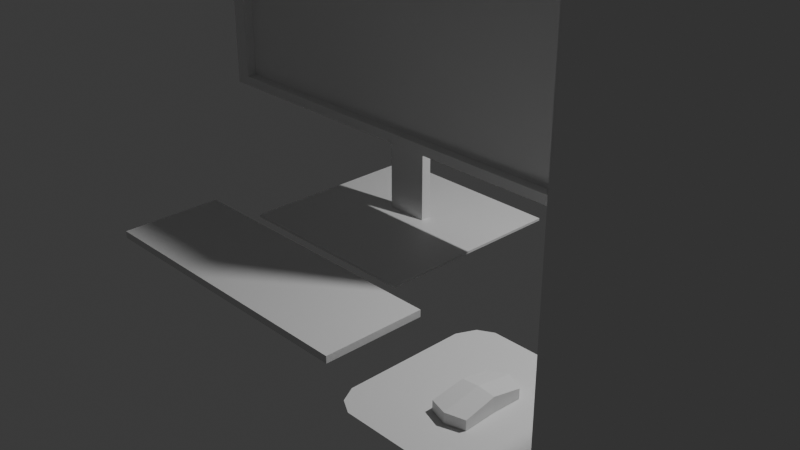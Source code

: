 # Source: Computer.blend  (saved by Blender 4.1.24; exported with 4.5.12 LTS)
import bpy
from mathutils import Matrix  # noqa: F401  (used for matrix-valued properties, if any)

bpy.ops.wm.read_factory_settings(use_empty=True)
scene = bpy.context.scene
scene.name = 'Scene'

# ---- collections
col_collection = bpy.data.collections.new('Collection'); scene.collection.children.link(col_collection)

# ---- materials (node trees are filled in below, after node groups)
mat_material = bpy.data.materials.new('Material')
mat_material.alpha_threshold = 0.0
mat_material.use_transparent_shadow = False
mat_material.roughness = 0.5
mat_material.line_color = (0.0, 0.0, 0.0, 1.0)

# ---- material node trees
mat_material.use_nodes = True; mat_material.node_tree.nodes.clear()
_N = mat_material.node_tree.nodes; _L = mat_material.node_tree.links
n0 = _N.new('ShaderNodeOutputMaterial'); n0.name = 'Material Output'; n0.location = (300, 300)
n1 = _N.new('ShaderNodeBsdfPrincipled'); n1.name = 'Principled BSDF'; n1.location = (10, 300)
n1.inputs[3].default_value = 1.45
_L.new(n1.outputs[0], n0.inputs[0])
n0.is_active_output = True

# ---- world
world_world = bpy.data.worlds.new('World'); scene.world = world_world
world_world.use_nodes = True; world_world.node_tree.nodes.clear()
_N = world_world.node_tree.nodes; _L = world_world.node_tree.links
n0 = _N.new('ShaderNodeOutputWorld'); n0.name = 'World Output'; n0.location = (300, 300)
n1 = _N.new('ShaderNodeBackground'); n1.name = 'Background'; n1.location = (10, 300)
n1.inputs[0].default_value = (0.05088, 0.05088, 0.05088, 1.0)
_L.new(n1.outputs[0], n0.inputs[0])
n0.is_active_output = True
world_world.color = (0.05088, 0.05088, 0.05088)
world_world.use_sun_shadow = False
world_world.sun_shadow_jitter_overblur = 0.0

# ---- cameras
cam_camera = bpy.data.cameras.new('Camera')
cam_camera.clip_end = 100.0
cam_camera.ortho_scale = 7.314

# ---- lights
light_light = bpy.data.lights.new('Light', 'POINT')
light_light.transmission_factor = 0.0
light_light.energy = 1000.0
light_light.shadow_soft_size = 0.1
light_light.shadow_maximum_resolution = 0.006
light_light.use_absolute_resolution = True

# ---- meshes
me_cube = bpy.data.meshes.new('Cube')
me_cube.from_pydata([(1.0, 1.0, 1.0), (1.0, 1.0, -1.0), (0.931, -1.0, 0.931), (0.931, -1.0, -0.931), (-1.0, 1.0, 1.0), (-1.0, 1.0, -1.0), (-0.931, -1.0, 0.931), (-0.931, -1.0, -0.931), (-1.0, -1.0, -1.0), (-1.0, -1.0, 1.0), (1.0, -1.0, 1.0), (1.0, -1.0, -1.0), (-0.931, 0.03754, -0.931), (-0.931, 0.03754, 0.931), (0.931, 0.03754, 0.931), (0.931, 0.03754, -0.931), (-0.08916, 1.046, -0.512), (-0.07012, 0.9401, 0.1588), (-0.08916, 2.103, -0.512), (-0.07012, 1.625, 0.1588), (0.08916, 1.046, -0.512), (0.07012, 0.9401, 0.1588), (0.08916, 2.103, -0.512), (0.07012, 1.625, 0.1588), (-0.1079, 2.208, -0.512), (-0.1079, 0.9401, -0.512), (0.1079, 2.208, -0.512), (0.1079, 0.9401, -0.512), (-0.08916, 2.103, -1.554), (-0.08916, 1.046, -1.554), (0.08916, 2.103, -1.554), (0.08916, 1.046, -1.554), (-0.4, -10.0, -1.568), (0.4, -10.0, -1.568), (-0.4, 10.0, -1.568), (0.4, 10.0, -1.568), (-0.4, 10.0, -1.551), (-0.4, -10.0, -1.551), (0.4, -10.0, -1.551), (0.4, 10.0, -1.551)], [], [(0, 4, 9, 10), (6, 7, 12, 13), (8, 9, 4, 5), (5, 1, 11, 8), (1, 0, 10, 11), (5, 4, 0, 1), (7, 6, 9, 8), (2, 3, 11, 10), (6, 2, 10, 9), (3, 7, 8, 11), (15, 14, 13, 12), (7, 3, 15, 12), (3, 2, 14, 15), (2, 6, 13, 14), (25, 17, 19, 24), (24, 19, 23, 26), (26, 23, 21, 27), (27, 21, 17, 25), (22, 20, 31, 30), (23, 19, 17, 21), (18, 16, 25, 24), (22, 18, 24, 26), (20, 22, 26, 27), (16, 20, 27, 25), (28, 30, 31, 29), (16, 18, 28, 29), (20, 16, 29, 31), (18, 22, 30, 28), (32, 34, 35, 33), (37, 38, 39, 36), (35, 34, 36, 39), (32, 33, 38, 37), (33, 35, 39, 38), (34, 32, 37, 36)])
_uv = me_cube.uv_layers.new(name='UVMap')
_uv.uv.foreach_set('vector', [0.625, 0.5, 0.875, 0.5, 0.875, 0.75, 0.625, 0.75, 0.6164, 0.9914, 0.3836, 0.9914, 0.3836, 0.9914, 0.6164, 0.9914, 0.375, 0.0, 0.625, 0.0, 0.625, 0.25, 0.375, 0.25, 0.125, 0.5, 0.375, 0.5, 0.375, 0.75, 0.125, 0.75, 0.375, 0.5, 0.625, 0.5, 0.625, 0.75, 0.375, 0.75, 0.375, 0.25, 0.625, 0.25, 0.625, 0.5, 0.375, 0.5, 0.3836, 0.9914, 0.6164, 0.9914, 0.625, 1.0, 0.375, 1.0, 0.6164, 0.7586, 0.3836, 0.7586, 0.375, 0.75, 0.625, 0.75, 0.6164, 0.9914, 0.6164, 0.7586, 0.625, 0.75, 0.625, 1.0, 0.3836, 0.7586, 0.3836, 0.9914, 0.375, 1.0, 0.375, 0.75, 0.3836, 0.7586, 0.6164, 0.7586, 0.6164, 0.9914, 0.3836, 0.9914, 0.3836, 0.9914, 0.3836, 0.7586, 0.3836, 0.7586, 0.3836, 0.9914, 0.3836, 0.7586, 0.6164, 0.7586, 0.6164, 0.7586, 0.3836, 0.7586, 0.6164, 0.7586, 0.6164, 0.9914, 0.6164, 0.9914, 0.6164, 0.7586, 0.375, 0.0, 0.625, 0.0, 0.625, 0.25, 0.375, 0.25, 0.375, 0.25, 0.625, 0.25, 0.625, 0.5, 0.375, 0.5, 0.375, 0.5, 0.625, 0.5, 0.625, 0.75, 0.375, 0.75, 0.375, 0.75, 0.625, 0.75, 0.625, 1.0, 0.375, 1.0, 0.3699, 0.5041, 0.3699, 0.7459, 0.3699, 0.7459, 0.3699, 0.5041, 0.625, 0.5, 0.875, 0.5, 0.875, 0.75, 0.625, 0.75, 0.1301, 0.5041, 0.1301, 0.7459, 0.125, 0.75, 0.125, 0.5, 0.3699, 0.5041, 0.1301, 0.5041, 0.125, 0.5, 0.375, 0.5, 0.3699, 0.7459, 0.3699, 0.5041, 0.375, 0.5, 0.375, 0.75, 0.1301, 0.7459, 0.3699, 0.7459, 0.375, 0.75, 0.125, 0.75, 0.1301, 0.5041, 0.3699, 0.5041, 0.3699, 0.7459, 0.1301, 0.7459, 0.1301, 0.7459, 0.1301, 0.5041, 0.1301, 0.5041, 0.1301, 0.7459, 0.3699, 0.7459, 0.1301, 0.7459, 0.1301, 0.7459, 0.3699, 0.7459, 0.1301, 0.5041, 0.3699, 0.5041, 0.3699, 0.5041, 0.1301, 0.5041, 0.0, 0.0, 0.0, 1.0, 1.0, 1.0, 1.0, 0.0, 0.0, 0.0, 1.0, 0.0, 1.0, 1.0, 0.0, 1.0, 1.0, 1.0, 0.0, 1.0, 0.0, 1.0, 1.0, 1.0, 0.0, 0.0, 1.0, 0.0, 1.0, 0.0, 0.0, 0.0, 1.0, 0.0, 1.0, 1.0, 1.0, 1.0, 1.0, 0.0, 0.0, 1.0, 0.0, 0.0, 0.0, 0.0, 0.0, 1.0])
me_cube.materials.append(mat_material)
me_cube.use_mirror_vertex_groups = False
me_cube.update()
me_plane = bpy.data.meshes.new('Plane')
me_plane.from_pydata([(-1.0, -1.0, 0.0), (1.0, -1.0, 0.0), (-1.0, 1.0, 0.0), (1.0, 1.0, 0.0), (-1.0, 1.0, 0.09785), (-1.0, -1.0, 0.09785), (1.0, -1.0, 0.09785), (1.0, 1.0, 0.09785)], [], [(0, 2, 3, 1), (5, 6, 7, 4), (1, 3, 7, 6), (2, 0, 5, 4), (3, 2, 4, 7), (0, 1, 6, 5)])
_uv = me_plane.uv_layers.new(name='UVMap')
_uv.uv.foreach_set('vector', [0.0, 0.0, 0.0, 1.0, 1.0, 1.0, 1.0, 0.0, 0.0, 0.0, 1.0, 0.0, 1.0, 1.0, 0.0, 1.0, 1.0, 0.0, 1.0, 1.0, 1.0, 1.0, 1.0, 0.0, 0.0, 1.0, 0.0, 0.0, 0.0, 0.0, 0.0, 1.0, 1.0, 1.0, 0.0, 1.0, 0.0, 1.0, 1.0, 1.0, 0.0, 0.0, 1.0, 0.0, 1.0, 0.0, 0.0, 0.0])
me_plane.update()
me_cube_002 = bpy.data.meshes.new('Cube.002')
me_cube_002.from_pydata([(-1.0, -1.0, -1.0), (-1.0, -1.0, 1.0), (-1.0, 1.0, -1.0), (-1.0, 1.0, 1.0), (1.0, -1.0, -1.0), (1.0, -1.0, 1.0), (1.0, 1.0, -1.0), (1.0, 1.0, 1.0)], [], [(0, 1, 3, 2), (2, 3, 7, 6), (6, 7, 5, 4), (4, 5, 1, 0), (2, 6, 4, 0), (7, 3, 1, 5)])
_uv = me_cube_002.uv_layers.new(name='UVMap')
_uv.uv.foreach_set('vector', [0.375, 0.0, 0.625, 0.0, 0.625, 0.25, 0.375, 0.25, 0.375, 0.25, 0.625, 0.25, 0.625, 0.5, 0.375, 0.5, 0.375, 0.5, 0.625, 0.5, 0.625, 0.75, 0.375, 0.75, 0.375, 0.75, 0.625, 0.75, 0.625, 1.0, 0.375, 1.0, 0.125, 0.5, 0.375, 0.5, 0.375, 0.75, 0.125, 0.75, 0.625, 0.5, 0.875, 0.5, 0.875, 0.75, 0.625, 0.75])
me_cube_002.update()
me_plane_001 = bpy.data.meshes.new('Plane.001')
me_plane_001.from_pydata([(-0.903, -0.903, 0.0), (0.903, -0.903, 0.0), (-0.903, 0.903, 0.0), (0.903, 0.903, 0.0), (-1.0, 0.692, 0.0), (1.0, 0.692, 0.0), (-1.0, -0.7193, 0.0), (1.0, -0.7193, 0.0), (-0.7315, -1.0, 0.0), (-0.7315, 1.0, 0.0), (-0.7315, 0.692, 0.0), (-0.7315, -0.7193, 0.0), (0.7299, -1.0, 0.0), (0.7299, 1.0, 0.0), (0.7299, 0.692, 0.0), (0.7299, -0.7193, 0.0)], [], [(14, 5, 3, 13), (15, 7, 5, 14), (12, 1, 7, 15), (0, 8, 11, 6), (6, 11, 10, 4), (4, 10, 9, 2), (8, 12, 15, 11), (11, 15, 14, 10), (10, 14, 13, 9)])
me_plane_001.update()
me_cube_005 = bpy.data.meshes.new('Cube.005')
me_cube_005.from_pydata([(-0.8715, -0.7369, -0.9827), (-0.8715, -0.7369, 0.8715), (-0.8715, 0.8715, -0.9827), (-0.8715, 0.8715, 0.8715), (0.8715, -0.7369, -0.9827), (0.8715, -0.7369, 0.8715), (0.8715, 0.8715, -0.9827), (0.8715, 0.8715, 0.8715), (-0.8143, 0.1133, -1.002), (-0.8715, -0.7369, -1.226e-07), (-0.8143, 0.1133, 1.902), (-0.8715, 0.8715, -1.226e-07), (0.0, 1.104, -1.0), (0.0, 1.104, 1.0), (0.8715, 0.8715, -1.226e-07), (0.8143, 0.1133, -1.002), (0.8143, 0.1133, 1.902), (0.8715, -0.7369, -1.226e-07), (0.0, -0.8876, -1.0), (0.0, -0.8876, 1.0), (0.0, 0.1133, 2.242), (0.0, 0.1133, -1.0), (0.0, -0.8876, 0.0), (0.8143, 0.1133, 0.07684), (0.0, 1.104, 0.0), (-0.8143, 0.1133, 0.07684)], [], [(25, 10, 3, 11), (24, 13, 7, 14), (23, 16, 5, 17), (22, 19, 1, 9), (21, 15, 4, 18), (20, 10, 1, 19), (16, 20, 19, 5), (7, 13, 20, 16), (13, 3, 10, 20), (8, 21, 18, 0), (2, 12, 21, 8), (12, 6, 15, 21), (18, 22, 9, 0), (4, 17, 22, 18), (17, 5, 19, 22), (15, 23, 17, 4), (6, 14, 23, 15), (14, 7, 16, 23), (12, 24, 14, 6), (2, 11, 24, 12), (11, 3, 13, 24), (8, 25, 11, 2), (0, 9, 25, 8), (9, 1, 10, 25)])
_uv = me_cube_005.uv_layers.new(name='UVMap')
_uv.uv.foreach_set('vector', [0.5, 0.125, 0.625, 0.125, 0.625, 0.25, 0.5, 0.25, 0.5, 0.375, 0.625, 0.375, 0.625, 0.5, 0.5, 0.5, 0.5, 0.625, 0.625, 0.625, 0.625, 0.75, 0.5, 0.75, 0.5, 0.875, 0.625, 0.875, 0.625, 1.0, 0.5, 1.0, 0.25, 0.625, 0.375, 0.625, 0.375, 0.75, 0.25, 0.75, 0.75, 0.625, 0.875, 0.625, 0.875, 0.75, 0.75, 0.75, 0.625, 0.625, 0.75, 0.625, 0.75, 0.75, 0.625, 0.75, 0.625, 0.5, 0.75, 0.5, 0.75, 0.625, 0.625, 0.625, 0.75, 0.5, 0.875, 0.5, 0.875, 0.625, 0.75, 0.625, 0.125, 0.625, 0.25, 0.625, 0.25, 0.75, 0.125, 0.75, 0.125, 0.5, 0.25, 0.5, 0.25, 0.625, 0.125, 0.625, 0.25, 0.5, 0.375, 0.5, 0.375, 0.625, 0.25, 0.625, 0.375, 0.875, 0.5, 0.875, 0.5, 1.0, 0.375, 1.0, 0.375, 0.75, 0.5, 0.75, 0.5, 0.875, 0.375, 0.875, 0.5, 0.75, 0.625, 0.75, 0.625, 0.875, 0.5, 0.875, 0.375, 0.625, 0.5, 0.625, 0.5, 0.75, 0.375, 0.75, 0.375, 0.5, 0.5, 0.5, 0.5, 0.625, 0.375, 0.625, 0.5, 0.5, 0.625, 0.5, 0.625, 0.625, 0.5, 0.625, 0.375, 0.375, 0.5, 0.375, 0.5, 0.5, 0.375, 0.5, 0.375, 0.25, 0.5, 0.25, 0.5, 0.375, 0.375, 0.375, 0.5, 0.25, 0.625, 0.25, 0.625, 0.375, 0.5, 0.375, 0.375, 0.125, 0.5, 0.125, 0.5, 0.25, 0.375, 0.25, 0.375, 0.0, 0.5, 0.0, 0.5, 0.125, 0.375, 0.125, 0.5, 0.0, 0.625, 0.0, 0.625, 0.125, 0.5, 0.125])
me_cube_005.update()

# ---- objects
ob_cube = bpy.data.objects.new('Cube', me_cube)
ob_light = bpy.data.objects.new('Light', light_light)
ob_camera = bpy.data.objects.new('Camera', cam_camera)
ob_plane = bpy.data.objects.new('Plane', me_plane)
ob_cube_001 = bpy.data.objects.new('Cube.001', me_cube_002)
ob_plane_001 = bpy.data.objects.new('Plane.001', me_plane_001)
ob_cube_002 = bpy.data.objects.new('Cube.002', me_cube_005)

# ---- transforms, parenting, visibility, modifiers, constraints
ob_cube.location = (0.0, 0.0, 2.352)
ob_cube.scale = (2.5, 0.1, 1.5)
ob_cube.lock_rotations_4d = False
ob_cube.empty_display_type = 'ARROWS'
ob_cube.lineart.crease_threshold = 0.0
ob_light.location = (4.076, 1.005, 5.904)
ob_light.rotation_euler = (0.6503, 0.05522, 1.866)
ob_light.lock_rotations_4d = False
ob_light.empty_display_type = 'ARROWS'
ob_light.color = (0.0, 0.0, 0.0, 0.0)
ob_light.lineart.crease_threshold = 0.0
ob_camera.location = (7.359, -6.926, 4.958)
ob_camera.rotation_euler = (1.109, 0.0, 0.8149)
ob_camera.lock_rotations_4d = False
ob_camera.empty_display_type = 'ARROWS'
ob_camera.color = (0.0, 0.0, 0.0, 0.0)
ob_camera.display_type = 'WIRE'
ob_camera.lineart.crease_threshold = 0.0
ob_plane.location = (0.0, -1.705, 0.0)
ob_plane.scale = (1.519, 0.5258, 0.7381)
ob_cube_001.location = (4.857, 0.0, 2.0)
ob_cube_001.scale = (1.0, 2.5, 2.0)
ob_plane_001.location = (2.731, -1.719, 0.0)
ob_plane_001.scale = (0.8161, 0.8161, 0.8161)
_m = ob_plane_001.modifiers.new('Subdivision', 'SUBSURF')
_m.levels = 0
_m.render_levels = 0
ob_cube_002.location = (2.723, -1.791, 0.05299)
ob_cube_002.scale = (0.2, 0.3642, 0.05)

# ---- collection membership
col_collection.objects.link(ob_cube)
col_collection.objects.link(ob_light)
col_collection.objects.link(ob_camera)
col_collection.objects.link(ob_plane)
col_collection.objects.link(ob_cube_001)
col_collection.objects.link(ob_plane_001)
col_collection.objects.link(ob_cube_002)

# ---- scene / render settings (as saved in the file)
scene.camera = ob_camera
scene.frame_start = 1; scene.frame_end = 250; scene.frame_set(5)
scene.render.engine = 'BLENDER_EEVEE_NEXT'
scene.cycles.sampling_pattern = 'TABULATED_SOBOL'
scene.eevee.ray_tracing_options.trace_max_roughness = 0.0
bpy.context.view_layer.update()
